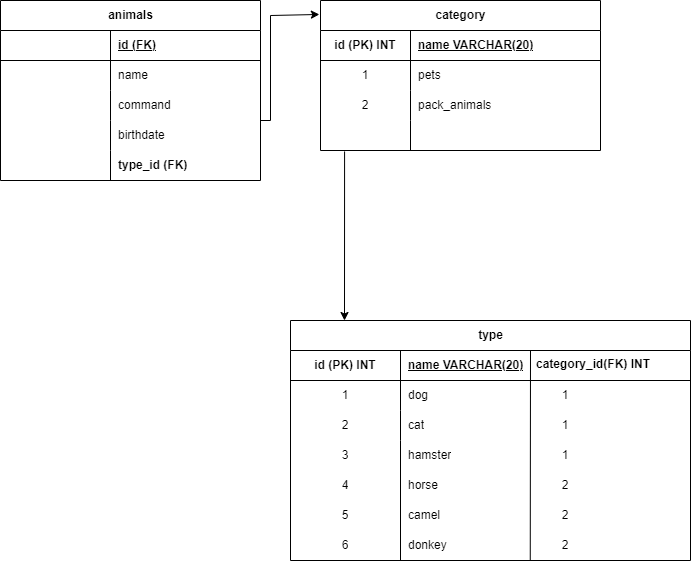

The diagram above was exported from draw.io. Its source (the exported page's mxGraphModel, read from the mxfile embedded in the PNG):
<mxGraphModel dx="1662" dy="865" grid="1" gridSize="10" guides="1" tooltips="1" connect="1" arrows="1" fold="1" page="1" pageScale="1" pageWidth="827" pageHeight="1169" math="0" shadow="0">
  <root>
    <mxCell id="0" />
    <mxCell id="1" parent="0" />
    <mxCell id="URpLRS_hm_cOpJYf-sOH-221" value="animals" style="shape=table;startSize=30;container=1;collapsible=1;childLayout=tableLayout;fixedRows=1;rowLines=0;fontStyle=1;align=center;resizeLast=1;html=1;" parent="1" vertex="1">
      <mxGeometry x="20" y="100" width="260" height="180" as="geometry" />
    </mxCell>
    <mxCell id="URpLRS_hm_cOpJYf-sOH-222" value="" style="shape=tableRow;horizontal=0;startSize=0;swimlaneHead=0;swimlaneBody=0;fillColor=none;collapsible=0;dropTarget=0;points=[[0,0.5],[1,0.5]];portConstraint=eastwest;top=0;left=0;right=0;bottom=1;" parent="URpLRS_hm_cOpJYf-sOH-221" vertex="1">
      <mxGeometry y="30" width="260" height="30" as="geometry" />
    </mxCell>
    <mxCell id="URpLRS_hm_cOpJYf-sOH-223" value="" style="shape=partialRectangle;connectable=0;fillColor=none;top=0;left=0;bottom=0;right=0;fontStyle=1;overflow=hidden;whiteSpace=wrap;html=1;" parent="URpLRS_hm_cOpJYf-sOH-222" vertex="1">
      <mxGeometry width="110" height="30" as="geometry">
        <mxRectangle width="110" height="30" as="alternateBounds" />
      </mxGeometry>
    </mxCell>
    <mxCell id="URpLRS_hm_cOpJYf-sOH-224" value="id (FK)" style="shape=partialRectangle;connectable=0;fillColor=none;top=0;left=0;bottom=0;right=0;align=left;spacingLeft=6;fontStyle=5;overflow=hidden;whiteSpace=wrap;html=1;" parent="URpLRS_hm_cOpJYf-sOH-222" vertex="1">
      <mxGeometry x="110" width="150" height="30" as="geometry">
        <mxRectangle width="150" height="30" as="alternateBounds" />
      </mxGeometry>
    </mxCell>
    <mxCell id="URpLRS_hm_cOpJYf-sOH-225" value="" style="shape=tableRow;horizontal=0;startSize=0;swimlaneHead=0;swimlaneBody=0;fillColor=none;collapsible=0;dropTarget=0;points=[[0,0.5],[1,0.5]];portConstraint=eastwest;top=0;left=0;right=0;bottom=0;" parent="URpLRS_hm_cOpJYf-sOH-221" vertex="1">
      <mxGeometry y="60" width="260" height="30" as="geometry" />
    </mxCell>
    <mxCell id="URpLRS_hm_cOpJYf-sOH-226" value="" style="shape=partialRectangle;connectable=0;fillColor=none;top=0;left=0;bottom=0;right=0;editable=1;overflow=hidden;whiteSpace=wrap;html=1;" parent="URpLRS_hm_cOpJYf-sOH-225" vertex="1">
      <mxGeometry width="110" height="30" as="geometry">
        <mxRectangle width="110" height="30" as="alternateBounds" />
      </mxGeometry>
    </mxCell>
    <mxCell id="URpLRS_hm_cOpJYf-sOH-227" value="name" style="shape=partialRectangle;connectable=0;fillColor=none;top=0;left=0;bottom=0;right=0;align=left;spacingLeft=6;overflow=hidden;whiteSpace=wrap;html=1;" parent="URpLRS_hm_cOpJYf-sOH-225" vertex="1">
      <mxGeometry x="110" width="150" height="30" as="geometry">
        <mxRectangle width="150" height="30" as="alternateBounds" />
      </mxGeometry>
    </mxCell>
    <mxCell id="URpLRS_hm_cOpJYf-sOH-228" value="" style="shape=tableRow;horizontal=0;startSize=0;swimlaneHead=0;swimlaneBody=0;fillColor=none;collapsible=0;dropTarget=0;points=[[0,0.5],[1,0.5]];portConstraint=eastwest;top=0;left=0;right=0;bottom=0;" parent="URpLRS_hm_cOpJYf-sOH-221" vertex="1">
      <mxGeometry y="90" width="260" height="30" as="geometry" />
    </mxCell>
    <mxCell id="URpLRS_hm_cOpJYf-sOH-229" value="" style="shape=partialRectangle;connectable=0;fillColor=none;top=0;left=0;bottom=0;right=0;editable=1;overflow=hidden;whiteSpace=wrap;html=1;" parent="URpLRS_hm_cOpJYf-sOH-228" vertex="1">
      <mxGeometry width="110" height="30" as="geometry">
        <mxRectangle width="110" height="30" as="alternateBounds" />
      </mxGeometry>
    </mxCell>
    <mxCell id="URpLRS_hm_cOpJYf-sOH-230" value="command" style="shape=partialRectangle;connectable=0;fillColor=none;top=0;left=0;bottom=0;right=0;align=left;spacingLeft=6;overflow=hidden;whiteSpace=wrap;html=1;" parent="URpLRS_hm_cOpJYf-sOH-228" vertex="1">
      <mxGeometry x="110" width="150" height="30" as="geometry">
        <mxRectangle width="150" height="30" as="alternateBounds" />
      </mxGeometry>
    </mxCell>
    <mxCell id="URpLRS_hm_cOpJYf-sOH-231" value="" style="shape=tableRow;horizontal=0;startSize=0;swimlaneHead=0;swimlaneBody=0;fillColor=none;collapsible=0;dropTarget=0;points=[[0,0.5],[1,0.5]];portConstraint=eastwest;top=0;left=0;right=0;bottom=0;" parent="URpLRS_hm_cOpJYf-sOH-221" vertex="1">
      <mxGeometry y="120" width="260" height="30" as="geometry" />
    </mxCell>
    <mxCell id="URpLRS_hm_cOpJYf-sOH-232" value="" style="shape=partialRectangle;connectable=0;fillColor=none;top=0;left=0;bottom=0;right=0;editable=1;overflow=hidden;whiteSpace=wrap;html=1;" parent="URpLRS_hm_cOpJYf-sOH-231" vertex="1">
      <mxGeometry width="110" height="30" as="geometry">
        <mxRectangle width="110" height="30" as="alternateBounds" />
      </mxGeometry>
    </mxCell>
    <mxCell id="URpLRS_hm_cOpJYf-sOH-233" value="birthdate" style="shape=partialRectangle;connectable=0;fillColor=none;top=0;left=0;bottom=0;right=0;align=left;spacingLeft=6;overflow=hidden;whiteSpace=wrap;html=1;" parent="URpLRS_hm_cOpJYf-sOH-231" vertex="1">
      <mxGeometry x="110" width="150" height="30" as="geometry">
        <mxRectangle width="150" height="30" as="alternateBounds" />
      </mxGeometry>
    </mxCell>
    <mxCell id="URpLRS_hm_cOpJYf-sOH-234" value="&lt;b&gt;type_id (FK)&lt;/b&gt;" style="shape=partialRectangle;connectable=0;fillColor=none;top=0;left=0;bottom=0;right=0;align=left;spacingLeft=6;overflow=hidden;whiteSpace=wrap;html=1;" parent="1" vertex="1">
      <mxGeometry x="130" y="250" width="130" height="30" as="geometry">
        <mxRectangle width="150" height="30" as="alternateBounds" />
      </mxGeometry>
    </mxCell>
    <mxCell id="URpLRS_hm_cOpJYf-sOH-235" value="" style="endArrow=none;html=1;rounded=0;" parent="1" edge="1">
      <mxGeometry width="50" height="50" relative="1" as="geometry">
        <mxPoint x="130" y="280" as="sourcePoint" />
        <mxPoint x="130" y="250" as="targetPoint" />
      </mxGeometry>
    </mxCell>
    <mxCell id="URpLRS_hm_cOpJYf-sOH-306" style="edgeStyle=orthogonalEdgeStyle;rounded=0;orthogonalLoop=1;jettySize=auto;html=1;entryX=-0.004;entryY=0.093;entryDx=0;entryDy=0;entryPerimeter=0;" parent="1" source="URpLRS_hm_cOpJYf-sOH-231" target="Wk4DZZw16aP9K0yZwpvR-120" edge="1">
      <mxGeometry relative="1" as="geometry">
        <Array as="points">
          <mxPoint x="290" y="220" />
          <mxPoint x="290" y="115" />
        </Array>
        <mxPoint x="310" y="115" as="targetPoint" />
      </mxGeometry>
    </mxCell>
    <mxCell id="Wk4DZZw16aP9K0yZwpvR-120" value="category" style="shape=table;startSize=30;container=1;collapsible=1;childLayout=tableLayout;fixedRows=1;rowLines=0;fontStyle=1;align=center;resizeLast=1;html=1;" vertex="1" parent="1">
      <mxGeometry x="340" y="100" width="280" height="150" as="geometry" />
    </mxCell>
    <mxCell id="Wk4DZZw16aP9K0yZwpvR-121" value="" style="shape=tableRow;horizontal=0;startSize=0;swimlaneHead=0;swimlaneBody=0;fillColor=none;collapsible=0;dropTarget=0;points=[[0,0.5],[1,0.5]];portConstraint=eastwest;top=0;left=0;right=0;bottom=1;" vertex="1" parent="Wk4DZZw16aP9K0yZwpvR-120">
      <mxGeometry y="30" width="280" height="30" as="geometry" />
    </mxCell>
    <mxCell id="Wk4DZZw16aP9K0yZwpvR-122" value="id (PK) INT" style="shape=partialRectangle;connectable=0;fillColor=none;top=0;left=0;bottom=0;right=0;fontStyle=1;overflow=hidden;whiteSpace=wrap;html=1;" vertex="1" parent="Wk4DZZw16aP9K0yZwpvR-121">
      <mxGeometry width="90" height="30" as="geometry">
        <mxRectangle width="90" height="30" as="alternateBounds" />
      </mxGeometry>
    </mxCell>
    <mxCell id="Wk4DZZw16aP9K0yZwpvR-123" value="name VARCHAR(20)" style="shape=partialRectangle;connectable=0;fillColor=none;top=0;left=0;bottom=0;right=0;align=left;spacingLeft=6;fontStyle=5;overflow=hidden;whiteSpace=wrap;html=1;" vertex="1" parent="Wk4DZZw16aP9K0yZwpvR-121">
      <mxGeometry x="90" width="190" height="30" as="geometry">
        <mxRectangle width="190" height="30" as="alternateBounds" />
      </mxGeometry>
    </mxCell>
    <mxCell id="Wk4DZZw16aP9K0yZwpvR-124" value="" style="shape=tableRow;horizontal=0;startSize=0;swimlaneHead=0;swimlaneBody=0;fillColor=none;collapsible=0;dropTarget=0;points=[[0,0.5],[1,0.5]];portConstraint=eastwest;top=0;left=0;right=0;bottom=0;" vertex="1" parent="Wk4DZZw16aP9K0yZwpvR-120">
      <mxGeometry y="60" width="280" height="30" as="geometry" />
    </mxCell>
    <mxCell id="Wk4DZZw16aP9K0yZwpvR-125" value="1" style="shape=partialRectangle;connectable=0;fillColor=none;top=0;left=0;bottom=0;right=0;editable=1;overflow=hidden;whiteSpace=wrap;html=1;" vertex="1" parent="Wk4DZZw16aP9K0yZwpvR-124">
      <mxGeometry width="90" height="30" as="geometry">
        <mxRectangle width="90" height="30" as="alternateBounds" />
      </mxGeometry>
    </mxCell>
    <mxCell id="Wk4DZZw16aP9K0yZwpvR-126" value="pets" style="shape=partialRectangle;connectable=0;fillColor=none;top=0;left=0;bottom=0;right=0;align=left;spacingLeft=6;overflow=hidden;whiteSpace=wrap;html=1;" vertex="1" parent="Wk4DZZw16aP9K0yZwpvR-124">
      <mxGeometry x="90" width="190" height="30" as="geometry">
        <mxRectangle width="190" height="30" as="alternateBounds" />
      </mxGeometry>
    </mxCell>
    <mxCell id="Wk4DZZw16aP9K0yZwpvR-127" value="" style="shape=tableRow;horizontal=0;startSize=0;swimlaneHead=0;swimlaneBody=0;fillColor=none;collapsible=0;dropTarget=0;points=[[0,0.5],[1,0.5]];portConstraint=eastwest;top=0;left=0;right=0;bottom=0;" vertex="1" parent="Wk4DZZw16aP9K0yZwpvR-120">
      <mxGeometry y="90" width="280" height="30" as="geometry" />
    </mxCell>
    <mxCell id="Wk4DZZw16aP9K0yZwpvR-128" value="2" style="shape=partialRectangle;connectable=0;fillColor=none;top=0;left=0;bottom=0;right=0;editable=1;overflow=hidden;whiteSpace=wrap;html=1;" vertex="1" parent="Wk4DZZw16aP9K0yZwpvR-127">
      <mxGeometry width="90" height="30" as="geometry">
        <mxRectangle width="90" height="30" as="alternateBounds" />
      </mxGeometry>
    </mxCell>
    <mxCell id="Wk4DZZw16aP9K0yZwpvR-129" value="pack_animals" style="shape=partialRectangle;connectable=0;fillColor=none;top=0;left=0;bottom=0;right=0;align=left;spacingLeft=6;overflow=hidden;whiteSpace=wrap;html=1;" vertex="1" parent="Wk4DZZw16aP9K0yZwpvR-127">
      <mxGeometry x="90" width="190" height="30" as="geometry">
        <mxRectangle width="190" height="30" as="alternateBounds" />
      </mxGeometry>
    </mxCell>
    <mxCell id="Wk4DZZw16aP9K0yZwpvR-130" value="" style="shape=tableRow;horizontal=0;startSize=0;swimlaneHead=0;swimlaneBody=0;fillColor=none;collapsible=0;dropTarget=0;points=[[0,0.5],[1,0.5]];portConstraint=eastwest;top=0;left=0;right=0;bottom=0;" vertex="1" parent="Wk4DZZw16aP9K0yZwpvR-120">
      <mxGeometry y="120" width="280" height="30" as="geometry" />
    </mxCell>
    <mxCell id="Wk4DZZw16aP9K0yZwpvR-131" value="" style="shape=partialRectangle;connectable=0;fillColor=none;top=0;left=0;bottom=0;right=0;editable=1;overflow=hidden;whiteSpace=wrap;html=1;" vertex="1" parent="Wk4DZZw16aP9K0yZwpvR-130">
      <mxGeometry width="90" height="30" as="geometry">
        <mxRectangle width="90" height="30" as="alternateBounds" />
      </mxGeometry>
    </mxCell>
    <mxCell id="Wk4DZZw16aP9K0yZwpvR-132" value="" style="shape=partialRectangle;connectable=0;fillColor=none;top=0;left=0;bottom=0;right=0;align=left;spacingLeft=6;overflow=hidden;whiteSpace=wrap;html=1;" vertex="1" parent="Wk4DZZw16aP9K0yZwpvR-130">
      <mxGeometry x="90" width="190" height="30" as="geometry">
        <mxRectangle width="190" height="30" as="alternateBounds" />
      </mxGeometry>
    </mxCell>
    <mxCell id="Wk4DZZw16aP9K0yZwpvR-246" value="type" style="shape=table;startSize=30;container=1;collapsible=1;childLayout=tableLayout;fixedRows=1;rowLines=0;fontStyle=1;align=center;resizeLast=1;html=1;movable=1;resizable=1;rotatable=1;deletable=1;editable=1;locked=0;connectable=1;" vertex="1" parent="1">
      <mxGeometry x="310" y="420" width="400" height="240" as="geometry" />
    </mxCell>
    <mxCell id="Wk4DZZw16aP9K0yZwpvR-247" value="" style="shape=tableRow;horizontal=0;startSize=0;swimlaneHead=0;swimlaneBody=0;fillColor=none;collapsible=0;dropTarget=0;points=[[0,0.5],[1,0.5]];portConstraint=eastwest;top=0;left=0;right=0;bottom=1;movable=1;resizable=1;rotatable=1;deletable=1;editable=1;locked=0;connectable=1;" vertex="1" parent="Wk4DZZw16aP9K0yZwpvR-246">
      <mxGeometry y="30" width="400" height="30" as="geometry" />
    </mxCell>
    <mxCell id="Wk4DZZw16aP9K0yZwpvR-248" value="id (PK) INT" style="shape=partialRectangle;connectable=1;fillColor=none;top=0;left=0;bottom=0;right=0;fontStyle=1;overflow=hidden;whiteSpace=wrap;html=1;movable=1;resizable=1;rotatable=1;deletable=1;editable=1;locked=0;" vertex="1" parent="Wk4DZZw16aP9K0yZwpvR-247">
      <mxGeometry width="110" height="30" as="geometry">
        <mxRectangle width="110" height="30" as="alternateBounds" />
      </mxGeometry>
    </mxCell>
    <mxCell id="Wk4DZZw16aP9K0yZwpvR-249" value="name VARCHAR(20)" style="shape=partialRectangle;connectable=1;fillColor=none;top=0;left=0;bottom=0;right=0;align=left;spacingLeft=6;fontStyle=5;overflow=hidden;whiteSpace=wrap;html=1;movable=1;resizable=1;rotatable=1;deletable=1;editable=1;locked=0;" vertex="1" parent="Wk4DZZw16aP9K0yZwpvR-247">
      <mxGeometry x="110" width="290" height="30" as="geometry">
        <mxRectangle width="290" height="30" as="alternateBounds" />
      </mxGeometry>
    </mxCell>
    <mxCell id="Wk4DZZw16aP9K0yZwpvR-250" value="" style="shape=tableRow;horizontal=0;startSize=0;swimlaneHead=0;swimlaneBody=0;fillColor=none;collapsible=0;dropTarget=0;points=[[0,0.5],[1,0.5]];portConstraint=eastwest;top=0;left=0;right=0;bottom=0;movable=1;resizable=1;rotatable=1;deletable=1;editable=1;locked=0;connectable=1;" vertex="1" parent="Wk4DZZw16aP9K0yZwpvR-246">
      <mxGeometry y="60" width="400" height="30" as="geometry" />
    </mxCell>
    <mxCell id="Wk4DZZw16aP9K0yZwpvR-251" value="1" style="shape=partialRectangle;connectable=1;fillColor=none;top=0;left=0;bottom=0;right=0;editable=1;overflow=hidden;whiteSpace=wrap;html=1;movable=1;resizable=1;rotatable=1;deletable=1;locked=0;" vertex="1" parent="Wk4DZZw16aP9K0yZwpvR-250">
      <mxGeometry width="110" height="30" as="geometry">
        <mxRectangle width="110" height="30" as="alternateBounds" />
      </mxGeometry>
    </mxCell>
    <mxCell id="Wk4DZZw16aP9K0yZwpvR-252" value="dog" style="shape=partialRectangle;connectable=1;fillColor=none;top=0;left=0;bottom=0;right=0;align=left;spacingLeft=6;overflow=hidden;whiteSpace=wrap;html=1;movable=1;resizable=1;rotatable=1;deletable=1;editable=1;locked=0;" vertex="1" parent="Wk4DZZw16aP9K0yZwpvR-250">
      <mxGeometry x="110" width="290" height="30" as="geometry">
        <mxRectangle width="290" height="30" as="alternateBounds" />
      </mxGeometry>
    </mxCell>
    <mxCell id="Wk4DZZw16aP9K0yZwpvR-253" value="" style="shape=tableRow;horizontal=0;startSize=0;swimlaneHead=0;swimlaneBody=0;fillColor=none;collapsible=0;dropTarget=0;points=[[0,0.5],[1,0.5]];portConstraint=eastwest;top=0;left=0;right=0;bottom=0;movable=1;resizable=1;rotatable=1;deletable=1;editable=1;locked=0;connectable=1;" vertex="1" parent="Wk4DZZw16aP9K0yZwpvR-246">
      <mxGeometry y="90" width="400" height="30" as="geometry" />
    </mxCell>
    <mxCell id="Wk4DZZw16aP9K0yZwpvR-254" value="2" style="shape=partialRectangle;connectable=1;fillColor=none;top=0;left=0;bottom=0;right=0;editable=1;overflow=hidden;whiteSpace=wrap;html=1;movable=1;resizable=1;rotatable=1;deletable=1;locked=0;" vertex="1" parent="Wk4DZZw16aP9K0yZwpvR-253">
      <mxGeometry width="110" height="30" as="geometry">
        <mxRectangle width="110" height="30" as="alternateBounds" />
      </mxGeometry>
    </mxCell>
    <mxCell id="Wk4DZZw16aP9K0yZwpvR-255" value="cat" style="shape=partialRectangle;connectable=1;fillColor=none;top=0;left=0;bottom=0;right=0;align=left;spacingLeft=6;overflow=hidden;whiteSpace=wrap;html=1;movable=1;resizable=1;rotatable=1;deletable=1;editable=1;locked=0;" vertex="1" parent="Wk4DZZw16aP9K0yZwpvR-253">
      <mxGeometry x="110" width="290" height="30" as="geometry">
        <mxRectangle width="290" height="30" as="alternateBounds" />
      </mxGeometry>
    </mxCell>
    <mxCell id="Wk4DZZw16aP9K0yZwpvR-256" value="" style="shape=tableRow;horizontal=0;startSize=0;swimlaneHead=0;swimlaneBody=0;fillColor=none;collapsible=0;dropTarget=0;points=[[0,0.5],[1,0.5]];portConstraint=eastwest;top=0;left=0;right=0;bottom=0;movable=1;resizable=1;rotatable=1;deletable=1;editable=1;locked=0;connectable=1;" vertex="1" parent="Wk4DZZw16aP9K0yZwpvR-246">
      <mxGeometry y="120" width="400" height="30" as="geometry" />
    </mxCell>
    <mxCell id="Wk4DZZw16aP9K0yZwpvR-257" value="3" style="shape=partialRectangle;connectable=1;fillColor=none;top=0;left=0;bottom=0;right=0;editable=1;overflow=hidden;whiteSpace=wrap;html=1;movable=1;resizable=1;rotatable=1;deletable=1;locked=0;" vertex="1" parent="Wk4DZZw16aP9K0yZwpvR-256">
      <mxGeometry width="110" height="30" as="geometry">
        <mxRectangle width="110" height="30" as="alternateBounds" />
      </mxGeometry>
    </mxCell>
    <mxCell id="Wk4DZZw16aP9K0yZwpvR-258" value="hamster" style="shape=partialRectangle;connectable=1;fillColor=none;top=0;left=0;bottom=0;right=0;align=left;spacingLeft=6;overflow=hidden;whiteSpace=wrap;html=1;movable=1;resizable=1;rotatable=1;deletable=1;editable=1;locked=0;" vertex="1" parent="Wk4DZZw16aP9K0yZwpvR-256">
      <mxGeometry x="110" width="290" height="30" as="geometry">
        <mxRectangle width="290" height="30" as="alternateBounds" />
      </mxGeometry>
    </mxCell>
    <mxCell id="Wk4DZZw16aP9K0yZwpvR-259" value="horse" style="shape=partialRectangle;connectable=1;fillColor=none;top=0;left=0;bottom=0;right=0;align=left;spacingLeft=6;overflow=hidden;whiteSpace=wrap;html=1;movable=1;resizable=1;rotatable=1;deletable=1;editable=1;locked=0;" vertex="1" parent="1">
      <mxGeometry x="420" y="570" width="150" height="30" as="geometry">
        <mxRectangle width="150" height="30" as="alternateBounds" />
      </mxGeometry>
    </mxCell>
    <mxCell id="Wk4DZZw16aP9K0yZwpvR-260" value="4" style="shape=partialRectangle;connectable=1;fillColor=none;top=0;left=0;bottom=0;right=0;editable=1;overflow=hidden;whiteSpace=wrap;html=1;movable=1;resizable=1;rotatable=1;deletable=1;locked=0;" vertex="1" parent="1">
      <mxGeometry x="350" y="570" width="30" height="30" as="geometry">
        <mxRectangle width="30" height="30" as="alternateBounds" />
      </mxGeometry>
    </mxCell>
    <mxCell id="Wk4DZZw16aP9K0yZwpvR-261" value="camel" style="shape=partialRectangle;connectable=1;fillColor=none;top=0;left=0;bottom=0;right=0;align=left;spacingLeft=6;overflow=hidden;whiteSpace=wrap;html=1;movable=1;resizable=1;rotatable=1;deletable=1;editable=1;locked=0;" vertex="1" parent="1">
      <mxGeometry x="420" y="600" width="150" height="30" as="geometry">
        <mxRectangle width="150" height="30" as="alternateBounds" />
      </mxGeometry>
    </mxCell>
    <mxCell id="Wk4DZZw16aP9K0yZwpvR-262" value="5" style="shape=partialRectangle;connectable=1;fillColor=none;top=0;left=0;bottom=0;right=0;editable=1;overflow=hidden;whiteSpace=wrap;html=1;movable=1;resizable=1;rotatable=1;deletable=1;locked=0;" vertex="1" parent="1">
      <mxGeometry x="350" y="600" width="30" height="30" as="geometry">
        <mxRectangle width="30" height="30" as="alternateBounds" />
      </mxGeometry>
    </mxCell>
    <mxCell id="Wk4DZZw16aP9K0yZwpvR-263" value="donkey" style="shape=partialRectangle;connectable=1;fillColor=none;top=0;left=0;bottom=0;right=0;align=left;spacingLeft=6;overflow=hidden;whiteSpace=wrap;html=1;movable=1;resizable=1;rotatable=1;deletable=1;editable=1;locked=0;" vertex="1" parent="1">
      <mxGeometry x="420" y="630" width="150" height="30" as="geometry">
        <mxRectangle width="150" height="30" as="alternateBounds" />
      </mxGeometry>
    </mxCell>
    <mxCell id="Wk4DZZw16aP9K0yZwpvR-264" value="6" style="shape=partialRectangle;connectable=1;fillColor=none;top=0;left=0;bottom=0;right=0;editable=1;overflow=hidden;whiteSpace=wrap;html=1;movable=1;resizable=1;rotatable=1;deletable=1;locked=0;" vertex="1" parent="1">
      <mxGeometry x="350" y="630" width="30" height="30" as="geometry">
        <mxRectangle width="30" height="30" as="alternateBounds" />
      </mxGeometry>
    </mxCell>
    <mxCell id="Wk4DZZw16aP9K0yZwpvR-265" value="" style="endArrow=none;html=1;rounded=0;movable=1;resizable=1;rotatable=1;deletable=1;editable=1;locked=0;connectable=1;" edge="1" parent="1">
      <mxGeometry relative="1" as="geometry">
        <mxPoint x="420" y="660" as="sourcePoint" />
        <mxPoint x="420" y="560" as="targetPoint" />
      </mxGeometry>
    </mxCell>
    <mxCell id="Wk4DZZw16aP9K0yZwpvR-266" value="" style="endArrow=none;html=1;rounded=0;exitX=0.865;exitY=0.987;exitDx=0;exitDy=0;exitPerimeter=0;" edge="1" parent="1" source="Wk4DZZw16aP9K0yZwpvR-263">
      <mxGeometry width="50" height="50" relative="1" as="geometry">
        <mxPoint x="160" y="430" as="sourcePoint" />
        <mxPoint x="550" y="450" as="targetPoint" />
      </mxGeometry>
    </mxCell>
    <mxCell id="Wk4DZZw16aP9K0yZwpvR-267" value="&lt;b&gt;category_id(FK) INT&lt;/b&gt;" style="text;strokeColor=none;fillColor=none;spacingLeft=4;spacingRight=4;overflow=hidden;rotatable=0;points=[[0,0.5],[1,0.5]];portConstraint=eastwest;fontSize=12;whiteSpace=wrap;html=1;" vertex="1" parent="1">
      <mxGeometry x="550" y="450" width="150" height="30" as="geometry" />
    </mxCell>
    <mxCell id="Wk4DZZw16aP9K0yZwpvR-268" value="1" style="shape=partialRectangle;connectable=1;fillColor=none;top=0;left=0;bottom=0;right=0;editable=1;overflow=hidden;whiteSpace=wrap;html=1;movable=1;resizable=1;rotatable=1;deletable=1;locked=0;" vertex="1" parent="1">
      <mxGeometry x="550" y="480" width="70" height="30" as="geometry">
        <mxRectangle width="110" height="30" as="alternateBounds" />
      </mxGeometry>
    </mxCell>
    <mxCell id="Wk4DZZw16aP9K0yZwpvR-269" value="1" style="shape=partialRectangle;connectable=1;fillColor=none;top=0;left=0;bottom=0;right=0;editable=1;overflow=hidden;whiteSpace=wrap;html=1;movable=1;resizable=1;rotatable=1;deletable=1;locked=0;" vertex="1" parent="1">
      <mxGeometry x="550" y="510" width="70" height="30" as="geometry">
        <mxRectangle width="110" height="30" as="alternateBounds" />
      </mxGeometry>
    </mxCell>
    <mxCell id="Wk4DZZw16aP9K0yZwpvR-270" value="1" style="shape=partialRectangle;connectable=1;fillColor=none;top=0;left=0;bottom=0;right=0;editable=1;overflow=hidden;whiteSpace=wrap;html=1;movable=1;resizable=1;rotatable=1;deletable=1;locked=0;" vertex="1" parent="1">
      <mxGeometry x="550" y="540" width="70" height="30" as="geometry">
        <mxRectangle width="110" height="30" as="alternateBounds" />
      </mxGeometry>
    </mxCell>
    <mxCell id="Wk4DZZw16aP9K0yZwpvR-271" value="2" style="shape=partialRectangle;connectable=1;fillColor=none;top=0;left=0;bottom=0;right=0;editable=1;overflow=hidden;whiteSpace=wrap;html=1;movable=1;resizable=1;rotatable=1;deletable=1;locked=0;" vertex="1" parent="1">
      <mxGeometry x="550" y="570" width="70" height="30" as="geometry">
        <mxRectangle width="110" height="30" as="alternateBounds" />
      </mxGeometry>
    </mxCell>
    <mxCell id="Wk4DZZw16aP9K0yZwpvR-272" value="2" style="shape=partialRectangle;connectable=1;fillColor=none;top=0;left=0;bottom=0;right=0;editable=1;overflow=hidden;whiteSpace=wrap;html=1;movable=1;resizable=1;rotatable=1;deletable=1;locked=0;" vertex="1" parent="1">
      <mxGeometry x="550" y="600" width="70" height="30" as="geometry">
        <mxRectangle width="110" height="30" as="alternateBounds" />
      </mxGeometry>
    </mxCell>
    <mxCell id="Wk4DZZw16aP9K0yZwpvR-273" value="2" style="shape=partialRectangle;connectable=1;fillColor=none;top=0;left=0;bottom=0;right=0;editable=1;overflow=hidden;whiteSpace=wrap;html=1;movable=1;resizable=1;rotatable=1;deletable=1;locked=0;" vertex="1" parent="1">
      <mxGeometry x="550" y="630" width="70" height="30" as="geometry">
        <mxRectangle width="110" height="30" as="alternateBounds" />
      </mxGeometry>
    </mxCell>
    <mxCell id="Wk4DZZw16aP9K0yZwpvR-274" value="" style="endArrow=classic;html=1;rounded=0;exitX=0.086;exitY=1.033;exitDx=0;exitDy=0;exitPerimeter=0;" edge="1" parent="1" source="Wk4DZZw16aP9K0yZwpvR-130">
      <mxGeometry width="50" height="50" relative="1" as="geometry">
        <mxPoint x="360" y="260" as="sourcePoint" />
        <mxPoint x="364" y="420" as="targetPoint" />
      </mxGeometry>
    </mxCell>
  </root>
</mxGraphModel>